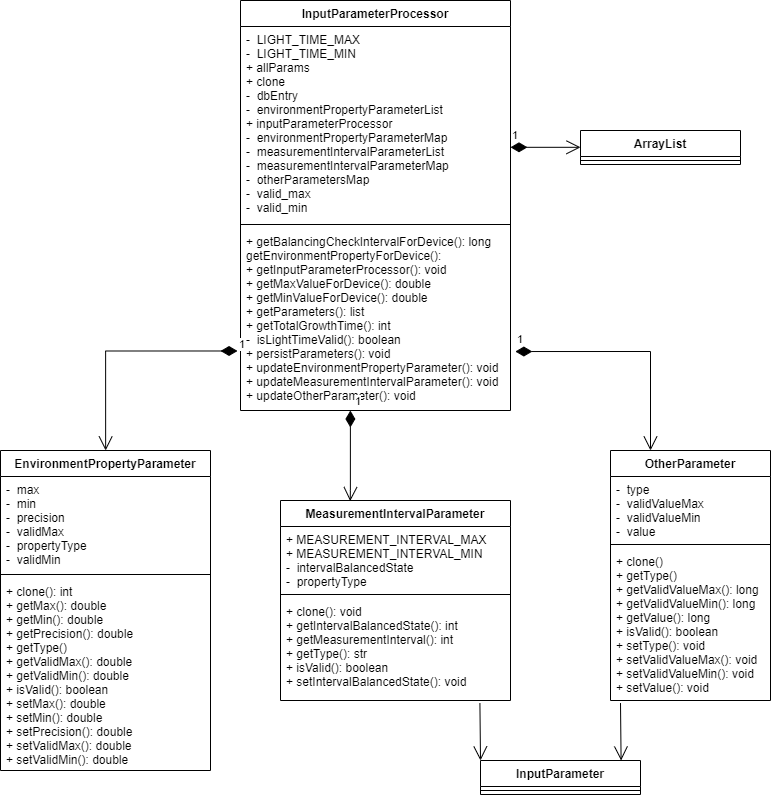

The diagram above was exported from draw.io. Its source (the exported page's mxGraphModel, read from the mxfile embedded in the PNG):
<mxGraphModel dx="393" dy="177" grid="1" gridSize="10" guides="1" tooltips="1" connect="1" arrows="1" fold="1" page="1" pageScale="1" pageWidth="827" pageHeight="1169" math="0" shadow="0">
  <root>
    <mxCell id="0" />
    <mxCell id="1" parent="0" />
    <mxCell id="2SthgZf92Cg3AeNPpeGg-1" value="OtherParameter" style="swimlane;fontStyle=1;align=center;verticalAlign=top;childLayout=stackLayout;horizontal=1;startSize=26;horizontalStack=0;resizeParent=1;resizeParentMax=0;resizeLast=0;collapsible=1;marginBottom=0;" vertex="1" parent="1">
      <mxGeometry x="640" y="460" width="160" height="250" as="geometry" />
    </mxCell>
    <mxCell id="2SthgZf92Cg3AeNPpeGg-2" value="-  type&#10;-  validValueMax&#10;-  validValueMin&#10;-  value" style="text;strokeColor=none;fillColor=none;align=left;verticalAlign=top;spacingLeft=4;spacingRight=4;overflow=hidden;rotatable=0;points=[[0,0.5],[1,0.5]];portConstraint=eastwest;" vertex="1" parent="2SthgZf92Cg3AeNPpeGg-1">
      <mxGeometry y="26" width="160" height="64" as="geometry" />
    </mxCell>
    <mxCell id="2SthgZf92Cg3AeNPpeGg-3" value="" style="line;strokeWidth=1;fillColor=none;align=left;verticalAlign=middle;spacingTop=-1;spacingLeft=3;spacingRight=3;rotatable=0;labelPosition=right;points=[];portConstraint=eastwest;strokeColor=inherit;" vertex="1" parent="2SthgZf92Cg3AeNPpeGg-1">
      <mxGeometry y="90" width="160" height="8" as="geometry" />
    </mxCell>
    <mxCell id="2SthgZf92Cg3AeNPpeGg-4" value="+ clone()&#10;+ getType()&#10;+ getValidValueMax(): long&#10;+ getValidValueMin(): long&#10;+ getValue(): long&#10;+ isValid(): boolean&#10;+ setType(): void&#10;+ setValidValueMax(): void&#10;+ setValidValueMin(): void&#10;+ setValue(): void" style="text;strokeColor=none;fillColor=none;align=left;verticalAlign=top;spacingLeft=4;spacingRight=4;overflow=hidden;rotatable=0;points=[[0,0.5],[1,0.5]];portConstraint=eastwest;" vertex="1" parent="2SthgZf92Cg3AeNPpeGg-1">
      <mxGeometry y="98" width="160" height="152" as="geometry" />
    </mxCell>
    <mxCell id="2SthgZf92Cg3AeNPpeGg-5" value="InputParameterProcessor" style="swimlane;fontStyle=1;align=center;verticalAlign=top;childLayout=stackLayout;horizontal=1;startSize=26;horizontalStack=0;resizeParent=1;resizeParentMax=0;resizeLast=0;collapsible=1;marginBottom=0;" vertex="1" parent="1">
      <mxGeometry x="270" y="10" width="270" height="410" as="geometry" />
    </mxCell>
    <mxCell id="2SthgZf92Cg3AeNPpeGg-6" value="-  LIGHT_TIME_MAX&#10;-  LIGHT_TIME_MIN&#10;+ allParams&#10;+ clone&#10;-  dbEntry&#10;-  environmentPropertyParameterList&#10;+ inputParameterProcessor&#10;-  environmentPropertyParameterMap&#10;-  measurementIntervalParameterList&#10;-  measurementIntervalParameterMap&#10;-  otherParametersMap&#10;-  valid_max&#10;-  valid_min" style="text;strokeColor=none;fillColor=none;align=left;verticalAlign=top;spacingLeft=4;spacingRight=4;overflow=hidden;rotatable=0;points=[[0,0.5],[1,0.5]];portConstraint=eastwest;" vertex="1" parent="2SthgZf92Cg3AeNPpeGg-5">
      <mxGeometry y="26" width="270" height="194" as="geometry" />
    </mxCell>
    <mxCell id="2SthgZf92Cg3AeNPpeGg-7" value="" style="line;strokeWidth=1;fillColor=none;align=left;verticalAlign=middle;spacingTop=-1;spacingLeft=3;spacingRight=3;rotatable=0;labelPosition=right;points=[];portConstraint=eastwest;strokeColor=inherit;" vertex="1" parent="2SthgZf92Cg3AeNPpeGg-5">
      <mxGeometry y="220" width="270" height="8" as="geometry" />
    </mxCell>
    <mxCell id="2SthgZf92Cg3AeNPpeGg-8" value="+ getBalancingCheckIntervalForDevice(): long&#10;getEnvironmentPropertyForDevice():&#10;+ getInputParameterProcessor(): void&#10;+ getMaxValueForDevice(): double&#10;+ getMinValueForDevice(): double&#10;+ getParameters(): list&#10;+ getTotalGrowthTime(): int&#10;-  isLightTimeValid(): boolean&#10;+ persistParameters(): void&#10;+ updateEnvironmentPropertyParameter(): void&#10;+ updateMeasurementIntervalParameter(): void&#10;+ updateOtherParameter(): void" style="text;strokeColor=none;fillColor=none;align=left;verticalAlign=top;spacingLeft=4;spacingRight=4;overflow=hidden;rotatable=0;points=[[0,0.5],[1,0.5]];portConstraint=eastwest;" vertex="1" parent="2SthgZf92Cg3AeNPpeGg-5">
      <mxGeometry y="228" width="270" height="182" as="geometry" />
    </mxCell>
    <mxCell id="2SthgZf92Cg3AeNPpeGg-9" value="MeasurementIntervalParameter" style="swimlane;fontStyle=1;align=center;verticalAlign=top;childLayout=stackLayout;horizontal=1;startSize=26;horizontalStack=0;resizeParent=1;resizeParentMax=0;resizeLast=0;collapsible=1;marginBottom=0;" vertex="1" parent="1">
      <mxGeometry x="310" y="510" width="230" height="200" as="geometry" />
    </mxCell>
    <mxCell id="2SthgZf92Cg3AeNPpeGg-10" value="+ MEASUREMENT_INTERVAL_MAX&#10;+ MEASUREMENT_INTERVAL_MIN&#10;-  intervalBalancedState&#10;-  propertyType" style="text;strokeColor=none;fillColor=none;align=left;verticalAlign=top;spacingLeft=4;spacingRight=4;overflow=hidden;rotatable=0;points=[[0,0.5],[1,0.5]];portConstraint=eastwest;" vertex="1" parent="2SthgZf92Cg3AeNPpeGg-9">
      <mxGeometry y="26" width="230" height="64" as="geometry" />
    </mxCell>
    <mxCell id="2SthgZf92Cg3AeNPpeGg-11" value="" style="line;strokeWidth=1;fillColor=none;align=left;verticalAlign=middle;spacingTop=-1;spacingLeft=3;spacingRight=3;rotatable=0;labelPosition=right;points=[];portConstraint=eastwest;strokeColor=inherit;" vertex="1" parent="2SthgZf92Cg3AeNPpeGg-9">
      <mxGeometry y="90" width="230" height="8" as="geometry" />
    </mxCell>
    <mxCell id="2SthgZf92Cg3AeNPpeGg-12" value="+ clone(): void&#10;+ getIntervalBalancedState(): int&#10;+ getMeasurementInterval(): int&#10;+ getType(): str&#10;+ isValid(): boolean&#10;+ setIntervalBalancedState(): void&#10;" style="text;strokeColor=none;fillColor=none;align=left;verticalAlign=top;spacingLeft=4;spacingRight=4;overflow=hidden;rotatable=0;points=[[0,0.5],[1,0.5]];portConstraint=eastwest;" vertex="1" parent="2SthgZf92Cg3AeNPpeGg-9">
      <mxGeometry y="98" width="230" height="102" as="geometry" />
    </mxCell>
    <mxCell id="2SthgZf92Cg3AeNPpeGg-13" value="EnvironmentPropertyParameter" style="swimlane;fontStyle=1;align=center;verticalAlign=top;childLayout=stackLayout;horizontal=1;startSize=26;horizontalStack=0;resizeParent=1;resizeParentMax=0;resizeLast=0;collapsible=1;marginBottom=0;" vertex="1" parent="1">
      <mxGeometry x="30" y="460" width="210" height="320" as="geometry" />
    </mxCell>
    <mxCell id="2SthgZf92Cg3AeNPpeGg-14" value="-  max&#10;-  min&#10;-  precision&#10;-  validMax&#10;-  propertyType&#10;-  validMin" style="text;strokeColor=none;fillColor=none;align=left;verticalAlign=top;spacingLeft=4;spacingRight=4;overflow=hidden;rotatable=0;points=[[0,0.5],[1,0.5]];portConstraint=eastwest;" vertex="1" parent="2SthgZf92Cg3AeNPpeGg-13">
      <mxGeometry y="26" width="210" height="94" as="geometry" />
    </mxCell>
    <mxCell id="2SthgZf92Cg3AeNPpeGg-15" value="" style="line;strokeWidth=1;fillColor=none;align=left;verticalAlign=middle;spacingTop=-1;spacingLeft=3;spacingRight=3;rotatable=0;labelPosition=right;points=[];portConstraint=eastwest;strokeColor=inherit;" vertex="1" parent="2SthgZf92Cg3AeNPpeGg-13">
      <mxGeometry y="120" width="210" height="8" as="geometry" />
    </mxCell>
    <mxCell id="2SthgZf92Cg3AeNPpeGg-16" value="+ clone(): int&#10;+ getMax(): double&#10;+ getMin(): double&#10;+ getPrecision(): double&#10;+ getType()&#10;+ getValidMax(): double&#10;+ getValidMin(): double&#10;+ isValid(): boolean&#10;+ setMax(): double&#10;+ setMin(): double&#10;+ setPrecision(): double&#10;+ setValidMax(): double&#10;+ setValidMin(): double&#10;" style="text;strokeColor=none;fillColor=none;align=left;verticalAlign=top;spacingLeft=4;spacingRight=4;overflow=hidden;rotatable=0;points=[[0,0.5],[1,0.5]];portConstraint=eastwest;" vertex="1" parent="2SthgZf92Cg3AeNPpeGg-13">
      <mxGeometry y="128" width="210" height="192" as="geometry" />
    </mxCell>
    <mxCell id="2SthgZf92Cg3AeNPpeGg-17" value="InputParameter" style="swimlane;fontStyle=1;align=center;verticalAlign=top;childLayout=stackLayout;horizontal=1;startSize=26;horizontalStack=0;resizeParent=1;resizeParentMax=0;resizeLast=0;collapsible=1;marginBottom=0;" vertex="1" parent="1">
      <mxGeometry x="510" y="770" width="160" height="34" as="geometry" />
    </mxCell>
    <mxCell id="2SthgZf92Cg3AeNPpeGg-19" value="" style="line;strokeWidth=1;fillColor=none;align=left;verticalAlign=middle;spacingTop=-1;spacingLeft=3;spacingRight=3;rotatable=0;labelPosition=right;points=[];portConstraint=eastwest;strokeColor=inherit;" vertex="1" parent="2SthgZf92Cg3AeNPpeGg-17">
      <mxGeometry y="26" width="160" height="8" as="geometry" />
    </mxCell>
    <mxCell id="2SthgZf92Cg3AeNPpeGg-21" value="ArrayList" style="swimlane;fontStyle=1;align=center;verticalAlign=top;childLayout=stackLayout;horizontal=1;startSize=26;horizontalStack=0;resizeParent=1;resizeParentMax=0;resizeLast=0;collapsible=1;marginBottom=0;" vertex="1" parent="1">
      <mxGeometry x="610" y="140" width="160" height="34" as="geometry" />
    </mxCell>
    <mxCell id="2SthgZf92Cg3AeNPpeGg-23" value="" style="line;strokeWidth=1;fillColor=none;align=left;verticalAlign=middle;spacingTop=-1;spacingLeft=3;spacingRight=3;rotatable=0;labelPosition=right;points=[];portConstraint=eastwest;strokeColor=inherit;" vertex="1" parent="2SthgZf92Cg3AeNPpeGg-21">
      <mxGeometry y="26" width="160" height="8" as="geometry" />
    </mxCell>
    <mxCell id="2SthgZf92Cg3AeNPpeGg-25" value="" style="endArrow=open;endFill=1;endSize=12;html=1;rounded=0;entryX=0;entryY=0;entryDx=0;entryDy=0;exitX=0.867;exitY=1.025;exitDx=0;exitDy=0;exitPerimeter=0;" edge="1" parent="1" source="2SthgZf92Cg3AeNPpeGg-12" target="2SthgZf92Cg3AeNPpeGg-17">
      <mxGeometry width="160" relative="1" as="geometry">
        <mxPoint x="333" y="770" as="sourcePoint" />
        <mxPoint x="493" y="770" as="targetPoint" />
      </mxGeometry>
    </mxCell>
    <mxCell id="2SthgZf92Cg3AeNPpeGg-26" value="" style="endArrow=open;endFill=1;endSize=12;html=1;rounded=0;entryX=0;entryY=0;entryDx=0;entryDy=0;exitX=0.867;exitY=1.025;exitDx=0;exitDy=0;exitPerimeter=0;" edge="1" parent="1">
      <mxGeometry width="160" relative="1" as="geometry">
        <mxPoint x="650.0000000000001" y="712.55" as="sourcePoint" />
        <mxPoint x="650.5900000000003" y="770" as="targetPoint" />
      </mxGeometry>
    </mxCell>
    <mxCell id="2SthgZf92Cg3AeNPpeGg-27" value="1" style="endArrow=open;html=1;endSize=12;startArrow=diamondThin;startSize=14;startFill=1;edgeStyle=orthogonalEdgeStyle;align=left;verticalAlign=bottom;rounded=0;exitX=1.018;exitY=0.676;exitDx=0;exitDy=0;exitPerimeter=0;entryX=0.25;entryY=0;entryDx=0;entryDy=0;" edge="1" parent="1" source="2SthgZf92Cg3AeNPpeGg-8" target="2SthgZf92Cg3AeNPpeGg-1">
      <mxGeometry x="-1" y="3" relative="1" as="geometry">
        <mxPoint x="560" y="360" as="sourcePoint" />
        <mxPoint x="720" y="360" as="targetPoint" />
      </mxGeometry>
    </mxCell>
    <mxCell id="2SthgZf92Cg3AeNPpeGg-29" value="1" style="endArrow=open;html=1;endSize=12;startArrow=diamondThin;startSize=14;startFill=1;edgeStyle=orthogonalEdgeStyle;align=left;verticalAlign=bottom;rounded=0;exitX=0.407;exitY=1;exitDx=0;exitDy=0;exitPerimeter=0;entryX=0.303;entryY=0.003;entryDx=0;entryDy=0;entryPerimeter=0;" edge="1" parent="1" source="2SthgZf92Cg3AeNPpeGg-8" target="2SthgZf92Cg3AeNPpeGg-9">
      <mxGeometry x="-1" y="3" relative="1" as="geometry">
        <mxPoint x="380" y="450" as="sourcePoint" />
        <mxPoint x="400" y="500" as="targetPoint" />
        <Array as="points">
          <mxPoint x="380" y="500" />
        </Array>
      </mxGeometry>
    </mxCell>
    <mxCell id="2SthgZf92Cg3AeNPpeGg-30" value="1" style="endArrow=open;html=1;endSize=12;startArrow=diamondThin;startSize=14;startFill=1;edgeStyle=orthogonalEdgeStyle;align=left;verticalAlign=bottom;rounded=0;exitX=-0.011;exitY=0.673;exitDx=0;exitDy=0;exitPerimeter=0;entryX=0.25;entryY=0;entryDx=0;entryDy=0;" edge="1" parent="1" source="2SthgZf92Cg3AeNPpeGg-8">
      <mxGeometry x="-1" y="3" relative="1" as="geometry">
        <mxPoint x="1.1368683772161603e-13" y="361.0319999999999" as="sourcePoint" />
        <mxPoint x="135.14" y="460" as="targetPoint" />
      </mxGeometry>
    </mxCell>
    <mxCell id="2SthgZf92Cg3AeNPpeGg-31" value="1" style="endArrow=open;html=1;endSize=12;startArrow=diamondThin;startSize=14;startFill=1;edgeStyle=orthogonalEdgeStyle;align=left;verticalAlign=bottom;rounded=0;" edge="1" parent="1">
      <mxGeometry x="-1" y="3" relative="1" as="geometry">
        <mxPoint x="540" y="156.81" as="sourcePoint" />
        <mxPoint x="610" y="156.81" as="targetPoint" />
      </mxGeometry>
    </mxCell>
  </root>
</mxGraphModel>